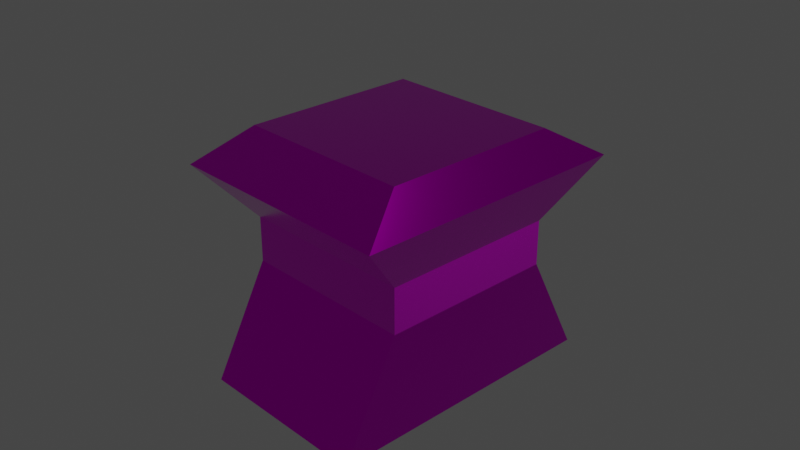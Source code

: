 # Source: podium.blend  (saved by Blender 2.81.16; exported with 4.5.12 LTS)
import bpy
from mathutils import Matrix  # noqa: F401  (used for matrix-valued properties, if any)

bpy.ops.wm.read_factory_settings(use_empty=True)
scene = bpy.context.scene
scene.name = 'Scene'

# ---- collections
col_collection = bpy.data.collections.new('Collection'); scene.collection.children.link(col_collection)

# ---- images (referenced by path relative to the original .blend; pixels are not part of the script)
import os
ASSET_DIR = os.environ.get("B2B_ASSET_DIR", "")  # directory of the original .blend (textures are referenced by path, not embedded)
HERE = os.path.dirname(os.path.abspath(__file__))  # packed textures are extracted next to this script under _unpacked/

def load_image(name, relpath, width, height, colorspace="sRGB"):
    """Load a texture the original file referenced (path relative to the .blend, or extracted next to this script)."""
    p = next((c for c in (os.path.join(HERE, relpath), os.path.join(ASSET_DIR, relpath)) if relpath and os.path.exists(c)), "")
    if p:
        img = bpy.data.images.load(p, check_existing=True)
        img.name = name
    else:  # same state as the original file: an image datablock whose file is absent (Cycles renders it pink)
        img = bpy.data.images.new(name, width, height)
        img.source = "FILE"
        img.filepath = "//" + (relpath or name)
    img.colorspace_settings.name = colorspace
    return img
img_material_base_color = load_image('Material Base Color', 'Podium.png', 1024, 1024, 'sRGB')
img_material_metallic = load_image('Material Metallic', '_unpacked/Material_Metallic.f73e698a.png', 1024, 1024, 'Non-Color')

# ---- materials (node trees are filled in below, after node groups)
mat_material = bpy.data.materials.new('Material')
mat_material.alpha_threshold = 0.0
mat_material.use_transparent_shadow = False
mat_material.preview_render_type = 'CUBE'
mat_material.line_color = (0.0, 0.0, 0.0, 1.0)

# ---- material node trees
mat_material.use_nodes = True; mat_material.node_tree.nodes.clear()
_N = mat_material.node_tree.nodes; _L = mat_material.node_tree.links
n0 = _N.new('ShaderNodeOutputMaterial'); n0.name = 'Material Output'; n0.location = (300, 300)
n1 = _N.new('ShaderNodeBsdfPrincipled'); n1.name = 'Principled BSDF'; n1.location = (10, 300)
n1.distribution = 'GGX'
n1.subsurface_method = 'BURLEY'
n1.inputs[2].default_value = 0.15
n1.inputs[3].default_value = 1.45
n1.inputs[13].default_value = 1.0
n1.inputs[27].default_value = (0.0, 0.0, 0.0, 1.0)
n1.inputs[28].default_value = 1.0
n2 = _N.new('ShaderNodeTexImage'); n2.name = 'Image Texture'; n2.location = (-280, 280)
n2.image = img_material_base_color
n3 = _N.new('ShaderNodeTexImage'); n3.name = 'Image Texture.001'; n3.location = (-280, 200)
n3.image = img_material_metallic
n4 = _N.new('ShaderNodeTexImage'); n4.name = 'Image Texture.002'; n4.location = (-280, 220)
n4.image = img_material_base_color
_L.new(n1.outputs[0], n0.inputs[0])
_L.new(n2.outputs[0], n1.inputs[0])
_L.new(n3.outputs[0], n1.inputs[1])
n0.is_active_output = True

# ---- world
world_world = bpy.data.worlds.new('World'); scene.world = world_world
world_world.use_nodes = True; world_world.node_tree.nodes.clear()
_N = world_world.node_tree.nodes; _L = world_world.node_tree.links
n0 = _N.new('ShaderNodeOutputWorld'); n0.name = 'World Output'; n0.location = (300, 300)
n1 = _N.new('ShaderNodeBackground'); n1.name = 'Background'; n1.location = (10, 300)
n1.inputs[0].default_value = (0.05088, 0.05088, 0.05088, 1.0)
_L.new(n1.outputs[0], n0.inputs[0])
n0.is_active_output = True
world_world.color = (0.05088, 0.05088, 0.05088)
world_world.use_sun_shadow = False
world_world.sun_shadow_jitter_overblur = 0.0

# ---- cameras
cam_camera = bpy.data.cameras.new('Camera')
cam_camera.clip_end = 100.0
cam_camera.ortho_scale = 7.314

# ---- lights
light_light = bpy.data.lights.new('Light', 'POINT')
light_light.transmission_factor = 0.0
light_light.energy = 1000.0
light_light.shadow_soft_size = 0.1
light_light.shadow_maximum_resolution = 0.006
light_light.use_absolute_resolution = True

# ---- meshes
me_cube = bpy.data.meshes.new('Cube')
me_cube.from_pydata([(1.0, 1.0, 1.0), (1.0, 1.627, -1.689), (1.0, -1.0, 1.0), (1.0, -1.627, -1.689), (-1.0, 1.0, 1.0), (-1.0, 1.627, -1.689), (-1.0, -1.0, 1.0), (-1.0, -1.627, -1.689), (1.0, 1.0, 0.0), (-1.0, -1.0, 0.0), (1.0, -1.0, 0.0), (-1.0, 1.0, 0.0), (-1.311, -1.573, 0.652), (1.311, 1.573, 0.652), (1.311, -1.573, 0.652), (-1.311, 1.573, 0.652), (1.0, 1.0, -0.5), (1.0, -1.0, -0.5), (-1.0, 1.0, -0.5), (-1.0, -1.0, -0.5)], [], [(0, 4, 6, 2), (14, 2, 6, 12), (12, 6, 4, 15), (5, 1, 3, 7), (13, 0, 2, 14), (15, 4, 0, 13), (18, 11, 8, 16), (16, 8, 10, 17), (19, 9, 11, 18), (17, 10, 9, 19), (11, 15, 13, 8), (8, 13, 14, 10), (9, 12, 15, 11), (10, 14, 12, 9), (3, 17, 19, 7), (7, 19, 18, 5), (1, 16, 17, 3), (5, 18, 16, 1)])
_uv = me_cube.uv_layers.new(name='UVMap')
_uv.uv.foreach_set('vector', [0.625, 0.5, 0.875, 0.5, 0.875, 0.75, 0.625, 0.75, 0.5625, 0.75, 0.625, 0.75, 0.625, 1.0, 0.5625, 1.0, 0.5625, 0.0, 0.625, 0.0, 0.625, 0.25, 0.5625, 0.25, 0.125, 0.5, 0.375, 0.5, 0.375, 0.75, 0.125, 0.75, 0.5625, 0.5, 0.625, 0.5, 0.625, 0.75, 0.5625, 0.75, 0.5625, 0.25, 0.625, 0.25, 0.625, 0.5, 0.5625, 0.5, 0.4375, 0.25, 0.5, 0.25, 0.5, 0.5, 0.4375, 0.5, 0.4375, 0.5, 0.5, 0.5, 0.5, 0.75, 0.4375, 0.75, 0.4375, 0.0, 0.5, 0.0, 0.5, 0.25, 0.4375, 0.25, 0.4375, 0.75, 0.5, 0.75, 0.5, 1.0, 0.4375, 1.0, 0.5, 0.25, 0.5625, 0.25, 0.5625, 0.5, 0.5, 0.5, 0.5, 0.5, 0.5625, 0.5, 0.5625, 0.75, 0.5, 0.75, 0.5, 0.0, 0.5625, 0.0, 0.5625, 0.25, 0.5, 0.25, 0.5, 0.75, 0.5625, 0.75, 0.5625, 1.0, 0.5, 1.0, 0.375, 0.75, 0.4375, 0.75, 0.4375, 1.0, 0.375, 1.0, 0.375, 0.0, 0.4375, 0.0, 0.4375, 0.25, 0.375, 0.25, 0.375, 0.5, 0.4375, 0.5, 0.4375, 0.75, 0.375, 0.75, 0.375, 0.25, 0.4375, 0.25, 0.4375, 0.5, 0.375, 0.5])
me_cube.materials.append(mat_material)
me_cube.use_remesh_preserve_volume = False
me_cube.use_remesh_preserve_attributes = False
me_cube.use_mirror_x = True
me_cube.use_mirror_y = True
me_cube.use_paint_bone_selection = False
me_cube.use_paint_mask = True
me_cube.update()

# ---- objects
ob_cube = bpy.data.objects.new('Cube', me_cube)
ob_light = bpy.data.objects.new('Light', light_light)
ob_camera = bpy.data.objects.new('Camera', cam_camera)

# ---- transforms, parenting, visibility, modifiers, constraints
ob_cube.location = (0.0, 0.0, 0.0)
ob_cube.lock_rotations_4d = False
ob_cube.empty_display_type = 'ARROWS'
ob_cube.lineart.crease_threshold = 0.0
ob_cube.use_mesh_mirror_x = True
ob_cube.use_mesh_mirror_y = True
ob_light.location = (4.076, 1.005, 5.904)
ob_light.rotation_euler = (0.6503, 0.05522, 1.866)
ob_light.lock_rotations_4d = False
ob_light.empty_display_type = 'ARROWS'
ob_light.color = (0.0, 0.0, 0.0, 0.0)
ob_light.lineart.crease_threshold = 0.0
ob_camera.location = (7.359, -6.926, 4.958)
ob_camera.rotation_euler = (1.109, 0.0, 0.8149)
ob_camera.lock_rotations_4d = False
ob_camera.empty_display_type = 'ARROWS'
ob_camera.color = (0.0, 0.0, 0.0, 0.0)
ob_camera.display_type = 'WIRE'
ob_camera.lineart.crease_threshold = 0.0

# ---- collection membership
col_collection.objects.link(ob_cube)
col_collection.objects.link(ob_light)
col_collection.objects.link(ob_camera)

# ---- scene / render settings (as saved in the file)
scene.camera = ob_camera
scene.frame_start = 1; scene.frame_end = 250; scene.frame_set(1)
scene.render.engine = 'BLENDER_EEVEE_NEXT'
scene.cycles.use_denoising = False
scene.cycles.samples = 128
scene.cycles.sampling_pattern = 'TABULATED_SOBOL'
scene.cycles.use_adaptive_sampling = False
scene.cycles.use_light_tree = False
scene.view_settings.view_transform = 'Filmic'
bpy.context.view_layer.update()
